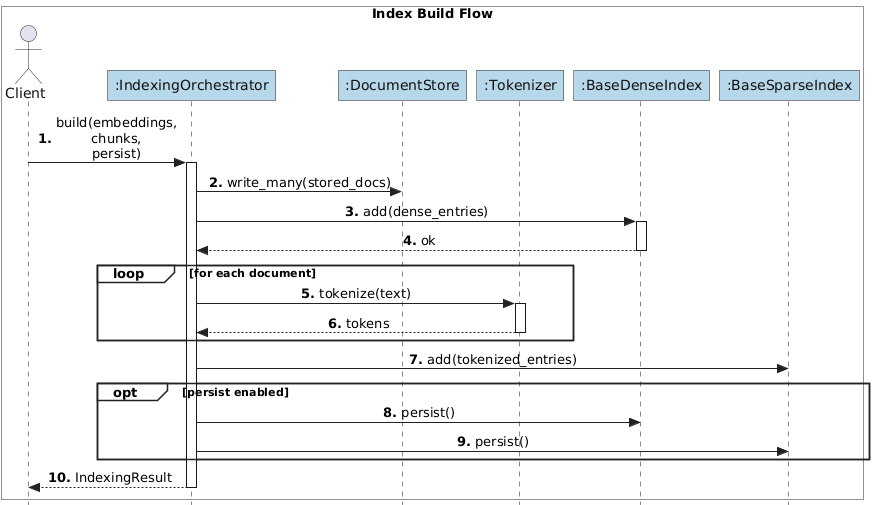

The diagram above was rendered by PlantUML. Its source (embedded in the PNG):
@startuml
skinparam style strictuml
skinparam shadowing false
skinparam monochrome false
skinparam sequenceMessageAlign center
skinparam responseMessageBelowArrow true
skinparam maxMessageSize 55
skinparam roundcorner 0
skinparam ParticipantBackgroundColor #B7D7EA
skinparam ParticipantBorderColor #222222
skinparam ParticipantFontColor #111111
skinparam ActorBorderColor #222222
skinparam ActorFontColor #111111
skinparam LifeLineBorderColor #222222
skinparam LifeLineBackgroundColor #FFFFFF
skinparam SequenceBoxBorderColor #222222
skinparam SequenceGroupBorderColor #222222
skinparam SequenceGroupBackgroundColor #FFFFFF
skinparam ArrowColor #222222
skinparam ArrowThickness 1
hide footbox

box "Index Build Flow" #FFFFFF
actor Client
participant ":IndexingOrchestrator" as Orchestrator
participant ":DocumentStore" as DocStore
participant ":Tokenizer" as Tokenizer
participant ":BaseDenseIndex" as DenseIndex
participant ":BaseSparseIndex" as SparseIndex
end box

autonumber 1 "<b>0."

Client -> Orchestrator : build(embeddings, chunks, persist)
activate Orchestrator

Orchestrator -> DocStore : write_many(stored_docs)

Orchestrator -> DenseIndex : add(dense_entries)
activate DenseIndex
DenseIndex --> Orchestrator : ok
deactivate DenseIndex

loop for each document
  Orchestrator -> Tokenizer : tokenize(text)
  activate Tokenizer
  Tokenizer --> Orchestrator : tokens
  deactivate Tokenizer
end
Orchestrator -> SparseIndex : add(tokenized_entries)

opt persist enabled
  Orchestrator -> DenseIndex : persist()
  Orchestrator -> SparseIndex : persist()
end

Orchestrator --> Client : IndexingResult
deactivate Orchestrator
@enduml